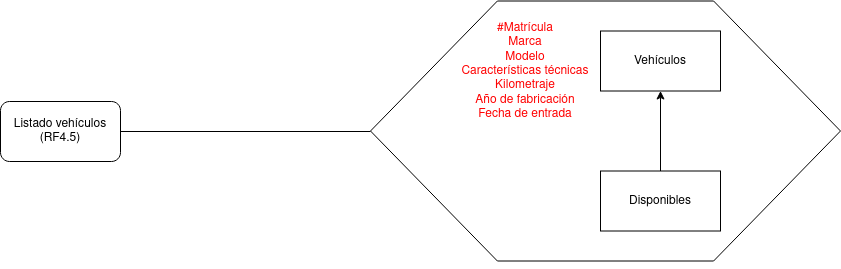

The diagram above was exported from draw.io. Its source (the exported page's mxGraphModel, read from the mxfile embedded in the PNG):
<mxGraphModel dx="1364" dy="793" grid="1" gridSize="10" guides="1" tooltips="1" connect="1" arrows="1" fold="1" page="1" pageScale="1" pageWidth="1169" pageHeight="827" math="0" shadow="0">
  <root>
    <mxCell id="0" />
    <mxCell id="1" parent="0" />
    <mxCell id="RS7jofMSSjvTxKqlvYMV-5" style="edgeStyle=orthogonalEdgeStyle;rounded=0;orthogonalLoop=1;jettySize=auto;html=1;exitX=1;exitY=0.5;exitDx=0;exitDy=0;endArrow=none;endFill=0;" parent="1" source="RS7jofMSSjvTxKqlvYMV-3" edge="1">
      <mxGeometry relative="1" as="geometry">
        <Array as="points">
          <mxPoint x="220" y="285" />
        </Array>
        <mxPoint x="470" y="285" as="targetPoint" />
      </mxGeometry>
    </mxCell>
    <mxCell id="RS7jofMSSjvTxKqlvYMV-3" value="&lt;div&gt;Listado vehículos&lt;br&gt;&lt;/div&gt;&lt;div&gt;(RF4.5)&lt;br&gt;&lt;/div&gt;" style="rounded=1;whiteSpace=wrap;html=1;" parent="1" vertex="1">
      <mxGeometry x="100" y="255" width="120" height="60" as="geometry" />
    </mxCell>
    <mxCell id="bSOA31laKH9xtYGRiRZA-1" value="" style="verticalLabelPosition=bottom;verticalAlign=top;html=1;shape=hexagon;perimeter=hexagonPerimeter2;arcSize=6;size=0.27;" vertex="1" parent="1">
      <mxGeometry x="470" y="154.5" width="470" height="260" as="geometry" />
    </mxCell>
    <mxCell id="bSOA31laKH9xtYGRiRZA-2" value="Vehículos" style="rounded=0;whiteSpace=wrap;html=1;" vertex="1" parent="1">
      <mxGeometry x="700" y="184.5" width="120" height="60" as="geometry" />
    </mxCell>
    <mxCell id="bSOA31laKH9xtYGRiRZA-3" value="&lt;div&gt;&lt;font color=&quot;#FF0000&quot;&gt;#Matrícula&lt;/font&gt;&lt;/div&gt;&lt;div&gt;&lt;font color=&quot;#FF0000&quot;&gt;Marca&lt;/font&gt;&lt;/div&gt;&lt;div&gt;&lt;font color=&quot;#FF0000&quot;&gt;Modelo&lt;/font&gt;&lt;/div&gt;&lt;div&gt;&lt;font color=&quot;#FF0000&quot;&gt;Características técnicas&lt;/font&gt;&lt;/div&gt;&lt;div&gt;&lt;font color=&quot;#FF0000&quot;&gt;Kilometraje&lt;/font&gt;&lt;/div&gt;&lt;div&gt;&lt;font color=&quot;#FF0000&quot;&gt;Año de fabricación&lt;/font&gt;&lt;/div&gt;&lt;div&gt;&lt;font color=&quot;#FF0000&quot;&gt;Fecha de entrada&lt;/font&gt;&lt;/div&gt;" style="text;html=1;strokeColor=none;fillColor=none;align=center;verticalAlign=middle;whiteSpace=wrap;rounded=0;" vertex="1" parent="1">
      <mxGeometry x="540" y="184.5" width="170" height="80" as="geometry" />
    </mxCell>
    <mxCell id="bSOA31laKH9xtYGRiRZA-4" style="edgeStyle=orthogonalEdgeStyle;rounded=0;orthogonalLoop=1;jettySize=auto;html=1;exitX=0.5;exitY=1;exitDx=0;exitDy=0;" edge="1" parent="1" source="bSOA31laKH9xtYGRiRZA-1" target="bSOA31laKH9xtYGRiRZA-1">
      <mxGeometry relative="1" as="geometry" />
    </mxCell>
    <mxCell id="bSOA31laKH9xtYGRiRZA-5" style="edgeStyle=orthogonalEdgeStyle;rounded=0;orthogonalLoop=1;jettySize=auto;html=1;exitX=0.5;exitY=0;exitDx=0;exitDy=0;entryX=0.5;entryY=1;entryDx=0;entryDy=0;" edge="1" parent="1" source="bSOA31laKH9xtYGRiRZA-6" target="bSOA31laKH9xtYGRiRZA-2">
      <mxGeometry relative="1" as="geometry" />
    </mxCell>
    <mxCell id="bSOA31laKH9xtYGRiRZA-6" value="Disponibles" style="rounded=0;whiteSpace=wrap;html=1;" vertex="1" parent="1">
      <mxGeometry x="700" y="324.5" width="120" height="60" as="geometry" />
    </mxCell>
  </root>
</mxGraphModel>